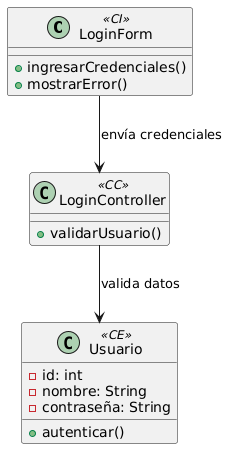

The diagram above was rendered by PlantUML. Its source (embedded in the PNG):
@startuml
class "LoginForm" as LoginForm <<CI>> {
  + ingresarCredenciales()
  + mostrarError()
}

class "LoginController" as LoginController <<CC>> {
  + validarUsuario()
}

class "Usuario" as Usuario <<CE>> {
  - id: int
  - nombre: String
  - contraseña: String
  + autenticar()
}

LoginForm --> LoginController : "envía credenciales"
LoginController --> Usuario : "valida datos"
@enduml